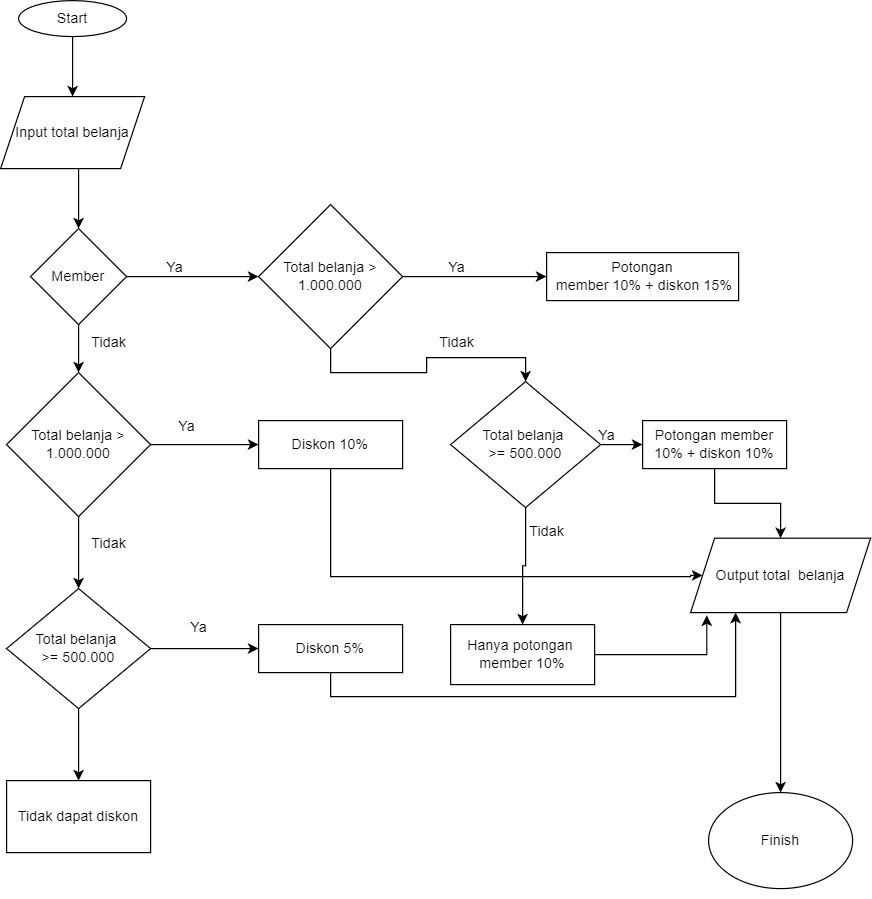

The diagram above was exported from draw.io. Its source (the exported page's mxGraphModel, read from the mxfile embedded in the PNG):
<mxGraphModel dx="1034" dy="492" grid="1" gridSize="10" guides="1" tooltips="1" connect="1" arrows="1" fold="1" page="1" pageScale="1" pageWidth="850" pageHeight="1100" math="0" shadow="0">
  <root>
    <mxCell id="0" />
    <mxCell id="1" parent="0" />
    <mxCell id="wUKJHcuKij4XQd6I2D5k-1" value="Start" style="ellipse;whiteSpace=wrap;html=1;" parent="1" vertex="1">
      <mxGeometry x="40" y="30" width="90" height="30" as="geometry" />
    </mxCell>
    <mxCell id="wUKJHcuKij4XQd6I2D5k-2" value="Input total belanja" style="shape=parallelogram;perimeter=parallelogramPerimeter;whiteSpace=wrap;html=1;fixedSize=1;" parent="1" vertex="1">
      <mxGeometry x="25" y="110" width="120" height="60" as="geometry" />
    </mxCell>
    <mxCell id="wUKJHcuKij4XQd6I2D5k-3" value="" style="endArrow=classic;html=1;rounded=0;exitX=0.5;exitY=1;exitDx=0;exitDy=0;entryX=0.5;entryY=0;entryDx=0;entryDy=0;" parent="1" source="wUKJHcuKij4XQd6I2D5k-1" target="wUKJHcuKij4XQd6I2D5k-2" edge="1">
      <mxGeometry width="50" height="50" relative="1" as="geometry">
        <mxPoint x="400" y="280" as="sourcePoint" />
        <mxPoint x="450" y="230" as="targetPoint" />
        <Array as="points" />
      </mxGeometry>
    </mxCell>
    <mxCell id="wUKJHcuKij4XQd6I2D5k-23" style="edgeStyle=orthogonalEdgeStyle;rounded=0;orthogonalLoop=1;jettySize=auto;html=1;exitX=1;exitY=0.5;exitDx=0;exitDy=0;" parent="1" source="wUKJHcuKij4XQd6I2D5k-5" edge="1">
      <mxGeometry relative="1" as="geometry">
        <mxPoint x="240" y="260" as="targetPoint" />
      </mxGeometry>
    </mxCell>
    <mxCell id="wUKJHcuKij4XQd6I2D5k-5" value="Member" style="rhombus;whiteSpace=wrap;html=1;" parent="1" vertex="1">
      <mxGeometry x="50" y="220" width="80" height="80" as="geometry" />
    </mxCell>
    <mxCell id="wUKJHcuKij4XQd6I2D5k-6" value="" style="endArrow=classic;html=1;rounded=0;" parent="1" target="wUKJHcuKij4XQd6I2D5k-5" edge="1">
      <mxGeometry width="50" height="50" relative="1" as="geometry">
        <mxPoint x="90" y="170" as="sourcePoint" />
        <mxPoint x="140" y="120" as="targetPoint" />
      </mxGeometry>
    </mxCell>
    <mxCell id="wUKJHcuKij4XQd6I2D5k-15" style="edgeStyle=orthogonalEdgeStyle;rounded=0;orthogonalLoop=1;jettySize=auto;html=1;exitX=0.5;exitY=1;exitDx=0;exitDy=0;" parent="1" source="wUKJHcuKij4XQd6I2D5k-7" target="wUKJHcuKij4XQd6I2D5k-13" edge="1">
      <mxGeometry relative="1" as="geometry" />
    </mxCell>
    <mxCell id="wUKJHcuKij4XQd6I2D5k-18" style="edgeStyle=orthogonalEdgeStyle;rounded=0;orthogonalLoop=1;jettySize=auto;html=1;exitX=1;exitY=0.5;exitDx=0;exitDy=0;" parent="1" source="wUKJHcuKij4XQd6I2D5k-7" edge="1">
      <mxGeometry relative="1" as="geometry">
        <mxPoint x="240" y="400" as="targetPoint" />
      </mxGeometry>
    </mxCell>
    <mxCell id="wUKJHcuKij4XQd6I2D5k-7" value="Total belanja &amp;gt; 1.000.000" style="rhombus;whiteSpace=wrap;html=1;" parent="1" vertex="1">
      <mxGeometry x="30" y="340" width="120" height="120" as="geometry" />
    </mxCell>
    <mxCell id="wUKJHcuKij4XQd6I2D5k-8" value="" style="endArrow=classic;html=1;rounded=0;exitX=0.5;exitY=1;exitDx=0;exitDy=0;" parent="1" source="wUKJHcuKij4XQd6I2D5k-5" target="wUKJHcuKij4XQd6I2D5k-7" edge="1">
      <mxGeometry width="50" height="50" relative="1" as="geometry">
        <mxPoint x="95" y="300" as="sourcePoint" />
        <mxPoint x="145" y="250" as="targetPoint" />
      </mxGeometry>
    </mxCell>
    <mxCell id="wUKJHcuKij4XQd6I2D5k-12" value="Tidak" style="text;html=1;align=center;verticalAlign=middle;resizable=0;points=[];autosize=1;strokeColor=none;fillColor=none;" parent="1" vertex="1">
      <mxGeometry x="90" y="300" width="50" height="30" as="geometry" />
    </mxCell>
    <mxCell id="wUKJHcuKij4XQd6I2D5k-14" style="edgeStyle=orthogonalEdgeStyle;rounded=0;orthogonalLoop=1;jettySize=auto;html=1;exitX=0.5;exitY=1;exitDx=0;exitDy=0;" parent="1" source="wUKJHcuKij4XQd6I2D5k-13" edge="1">
      <mxGeometry relative="1" as="geometry">
        <mxPoint x="90" y="680" as="targetPoint" />
      </mxGeometry>
    </mxCell>
    <mxCell id="wUKJHcuKij4XQd6I2D5k-21" style="edgeStyle=orthogonalEdgeStyle;rounded=0;orthogonalLoop=1;jettySize=auto;html=1;exitX=1;exitY=0.5;exitDx=0;exitDy=0;" parent="1" source="wUKJHcuKij4XQd6I2D5k-13" edge="1">
      <mxGeometry relative="1" as="geometry">
        <mxPoint x="240" y="570" as="targetPoint" />
      </mxGeometry>
    </mxCell>
    <mxCell id="wUKJHcuKij4XQd6I2D5k-13" value="Total belanja&amp;nbsp;&lt;div&gt;&amp;gt;= 500.000&lt;/div&gt;" style="rhombus;whiteSpace=wrap;html=1;" parent="1" vertex="1">
      <mxGeometry x="30" y="520" width="120" height="100" as="geometry" />
    </mxCell>
    <mxCell id="wUKJHcuKij4XQd6I2D5k-16" value="Tidak" style="text;html=1;align=center;verticalAlign=middle;resizable=0;points=[];autosize=1;strokeColor=none;fillColor=none;" parent="1" vertex="1">
      <mxGeometry x="90" y="468" width="50" height="30" as="geometry" />
    </mxCell>
    <mxCell id="wUKJHcuKij4XQd6I2D5k-17" value="Tidak dapat diskon" style="rounded=0;whiteSpace=wrap;html=1;" parent="1" vertex="1">
      <mxGeometry x="30" y="680" width="120" height="60" as="geometry" />
    </mxCell>
    <mxCell id="wUKJHcuKij4XQd6I2D5k-19" value="Ya" style="text;html=1;align=center;verticalAlign=middle;resizable=0;points=[];autosize=1;strokeColor=none;fillColor=none;" parent="1" vertex="1">
      <mxGeometry x="160" y="370" width="40" height="30" as="geometry" />
    </mxCell>
    <mxCell id="wUKJHcuKij4XQd6I2D5k-46" style="edgeStyle=orthogonalEdgeStyle;rounded=0;orthogonalLoop=1;jettySize=auto;html=1;entryX=0;entryY=0.5;entryDx=0;entryDy=0;" parent="1" source="wUKJHcuKij4XQd6I2D5k-20" target="wUKJHcuKij4XQd6I2D5k-43" edge="1">
      <mxGeometry relative="1" as="geometry">
        <Array as="points">
          <mxPoint x="300" y="510" />
          <mxPoint x="600" y="510" />
          <mxPoint x="600" y="509" />
        </Array>
      </mxGeometry>
    </mxCell>
    <mxCell id="wUKJHcuKij4XQd6I2D5k-20" value="Diskon 10%" style="rounded=0;whiteSpace=wrap;html=1;" parent="1" vertex="1">
      <mxGeometry x="240" y="380" width="120" height="40" as="geometry" />
    </mxCell>
    <mxCell id="wUKJHcuKij4XQd6I2D5k-47" style="edgeStyle=orthogonalEdgeStyle;rounded=0;orthogonalLoop=1;jettySize=auto;html=1;entryX=0.25;entryY=1;entryDx=0;entryDy=0;" parent="1" source="wUKJHcuKij4XQd6I2D5k-22" target="wUKJHcuKij4XQd6I2D5k-43" edge="1">
      <mxGeometry relative="1" as="geometry">
        <Array as="points">
          <mxPoint x="300" y="610" />
          <mxPoint x="638" y="610" />
        </Array>
      </mxGeometry>
    </mxCell>
    <mxCell id="wUKJHcuKij4XQd6I2D5k-22" value="Diskon 5%" style="rounded=0;whiteSpace=wrap;html=1;" parent="1" vertex="1">
      <mxGeometry x="240" y="550" width="120" height="40" as="geometry" />
    </mxCell>
    <mxCell id="wUKJHcuKij4XQd6I2D5k-24" value="Ya" style="text;html=1;align=center;verticalAlign=middle;resizable=0;points=[];autosize=1;strokeColor=none;fillColor=none;" parent="1" vertex="1">
      <mxGeometry x="150" y="238" width="40" height="30" as="geometry" />
    </mxCell>
    <mxCell id="wUKJHcuKij4XQd6I2D5k-25" value="Ya" style="text;html=1;align=center;verticalAlign=middle;resizable=0;points=[];autosize=1;strokeColor=none;fillColor=none;" parent="1" vertex="1">
      <mxGeometry x="170" y="538" width="40" height="30" as="geometry" />
    </mxCell>
    <mxCell id="wUKJHcuKij4XQd6I2D5k-27" style="edgeStyle=orthogonalEdgeStyle;rounded=0;orthogonalLoop=1;jettySize=auto;html=1;exitX=1;exitY=0.5;exitDx=0;exitDy=0;" parent="1" source="wUKJHcuKij4XQd6I2D5k-26" edge="1">
      <mxGeometry relative="1" as="geometry">
        <mxPoint x="480" y="260" as="targetPoint" />
      </mxGeometry>
    </mxCell>
    <mxCell id="wUKJHcuKij4XQd6I2D5k-31" style="edgeStyle=orthogonalEdgeStyle;rounded=0;orthogonalLoop=1;jettySize=auto;html=1;exitX=0.5;exitY=1;exitDx=0;exitDy=0;entryX=0.5;entryY=0;entryDx=0;entryDy=0;" parent="1" source="wUKJHcuKij4XQd6I2D5k-26" target="wUKJHcuKij4XQd6I2D5k-30" edge="1">
      <mxGeometry relative="1" as="geometry" />
    </mxCell>
    <mxCell id="wUKJHcuKij4XQd6I2D5k-26" value="Total belanja &amp;gt; 1.000.000" style="rhombus;whiteSpace=wrap;html=1;" parent="1" vertex="1">
      <mxGeometry x="240" y="200" width="120" height="120" as="geometry" />
    </mxCell>
    <mxCell id="wUKJHcuKij4XQd6I2D5k-28" value="Ya" style="text;html=1;align=center;verticalAlign=middle;resizable=0;points=[];autosize=1;strokeColor=none;fillColor=none;" parent="1" vertex="1">
      <mxGeometry x="385" y="238" width="40" height="30" as="geometry" />
    </mxCell>
    <mxCell id="wUKJHcuKij4XQd6I2D5k-29" value="Potongan&lt;div&gt;&amp;nbsp;member 10% +&amp;nbsp;&lt;span style=&quot;background-color: initial;&quot;&gt;diskon 15%&lt;/span&gt;&lt;/div&gt;" style="rounded=0;whiteSpace=wrap;html=1;" parent="1" vertex="1">
      <mxGeometry x="480" y="240" width="160" height="40" as="geometry" />
    </mxCell>
    <mxCell id="wUKJHcuKij4XQd6I2D5k-36" style="edgeStyle=orthogonalEdgeStyle;rounded=0;orthogonalLoop=1;jettySize=auto;html=1;exitX=0.5;exitY=1;exitDx=0;exitDy=0;entryX=0.5;entryY=0;entryDx=0;entryDy=0;" parent="1" source="wUKJHcuKij4XQd6I2D5k-30" target="wUKJHcuKij4XQd6I2D5k-35" edge="1">
      <mxGeometry relative="1" as="geometry">
        <Array as="points">
          <mxPoint x="463" y="501" />
          <mxPoint x="460" y="501" />
        </Array>
      </mxGeometry>
    </mxCell>
    <mxCell id="wUKJHcuKij4XQd6I2D5k-38" style="edgeStyle=orthogonalEdgeStyle;rounded=0;orthogonalLoop=1;jettySize=auto;html=1;exitX=1;exitY=0.5;exitDx=0;exitDy=0;" parent="1" source="wUKJHcuKij4XQd6I2D5k-30" edge="1">
      <mxGeometry relative="1" as="geometry">
        <mxPoint x="560" y="400" as="targetPoint" />
      </mxGeometry>
    </mxCell>
    <mxCell id="wUKJHcuKij4XQd6I2D5k-30" value="Total belanja&amp;nbsp;&lt;div&gt;&amp;gt;=&amp;nbsp;&lt;span style=&quot;background-color: initial;&quot;&gt;500.000&lt;/span&gt;&lt;/div&gt;" style="rhombus;whiteSpace=wrap;html=1;" parent="1" vertex="1">
      <mxGeometry x="400" y="347.5" width="125" height="105" as="geometry" />
    </mxCell>
    <mxCell id="wUKJHcuKij4XQd6I2D5k-32" value="Tidak" style="text;html=1;align=center;verticalAlign=middle;resizable=0;points=[];autosize=1;strokeColor=none;fillColor=none;" parent="1" vertex="1">
      <mxGeometry x="380" y="300" width="50" height="30" as="geometry" />
    </mxCell>
    <mxCell id="wUKJHcuKij4XQd6I2D5k-35" value="Hanya potongan&amp;nbsp;&lt;div&gt;member 10%&lt;/div&gt;" style="rounded=0;whiteSpace=wrap;html=1;" parent="1" vertex="1">
      <mxGeometry x="400" y="550" width="120" height="50" as="geometry" />
    </mxCell>
    <mxCell id="wUKJHcuKij4XQd6I2D5k-37" value="Tidak" style="text;html=1;align=center;verticalAlign=middle;resizable=0;points=[];autosize=1;strokeColor=none;fillColor=none;" parent="1" vertex="1">
      <mxGeometry x="455" y="458" width="50" height="30" as="geometry" />
    </mxCell>
    <mxCell id="wUKJHcuKij4XQd6I2D5k-39" value="Ya" style="text;html=1;align=center;verticalAlign=middle;resizable=0;points=[];autosize=1;strokeColor=none;fillColor=none;" parent="1" vertex="1">
      <mxGeometry x="510" y="378" width="40" height="30" as="geometry" />
    </mxCell>
    <mxCell id="wUKJHcuKij4XQd6I2D5k-45" style="edgeStyle=orthogonalEdgeStyle;rounded=0;orthogonalLoop=1;jettySize=auto;html=1;entryX=0.5;entryY=0;entryDx=0;entryDy=0;" parent="1" source="wUKJHcuKij4XQd6I2D5k-40" target="wUKJHcuKij4XQd6I2D5k-43" edge="1">
      <mxGeometry relative="1" as="geometry" />
    </mxCell>
    <mxCell id="wUKJHcuKij4XQd6I2D5k-40" value="Potongan member&lt;div&gt;10% + diskon 10%&lt;/div&gt;" style="rounded=0;whiteSpace=wrap;html=1;" parent="1" vertex="1">
      <mxGeometry x="560" y="380" width="120" height="40" as="geometry" />
    </mxCell>
    <mxCell id="wUKJHcuKij4XQd6I2D5k-49" style="edgeStyle=orthogonalEdgeStyle;rounded=0;orthogonalLoop=1;jettySize=auto;html=1;entryX=0.5;entryY=0;entryDx=0;entryDy=0;" parent="1" source="wUKJHcuKij4XQd6I2D5k-43" target="wUKJHcuKij4XQd6I2D5k-48" edge="1">
      <mxGeometry relative="1" as="geometry" />
    </mxCell>
    <mxCell id="wUKJHcuKij4XQd6I2D5k-43" value="Output total&amp;nbsp; belanja" style="shape=parallelogram;perimeter=parallelogramPerimeter;whiteSpace=wrap;html=1;fixedSize=1;" parent="1" vertex="1">
      <mxGeometry x="600" y="478" width="150" height="62" as="geometry" />
    </mxCell>
    <mxCell id="wUKJHcuKij4XQd6I2D5k-44" style="edgeStyle=orthogonalEdgeStyle;rounded=0;orthogonalLoop=1;jettySize=auto;html=1;entryX=0.09;entryY=1.036;entryDx=0;entryDy=0;entryPerimeter=0;" parent="1" source="wUKJHcuKij4XQd6I2D5k-35" target="wUKJHcuKij4XQd6I2D5k-43" edge="1">
      <mxGeometry relative="1" as="geometry" />
    </mxCell>
    <mxCell id="wUKJHcuKij4XQd6I2D5k-48" value="Finish" style="ellipse;whiteSpace=wrap;html=1;" parent="1" vertex="1">
      <mxGeometry x="615" y="690" width="120" height="80" as="geometry" />
    </mxCell>
    <mxCell id="wUKJHcuKij4XQd6I2D5k-50" style="edgeStyle=orthogonalEdgeStyle;rounded=0;orthogonalLoop=1;jettySize=auto;html=1;exitX=0.5;exitY=1;exitDx=0;exitDy=0;" parent="1" source="wUKJHcuKij4XQd6I2D5k-48" target="wUKJHcuKij4XQd6I2D5k-48" edge="1">
      <mxGeometry relative="1" as="geometry" />
    </mxCell>
  </root>
</mxGraphModel>